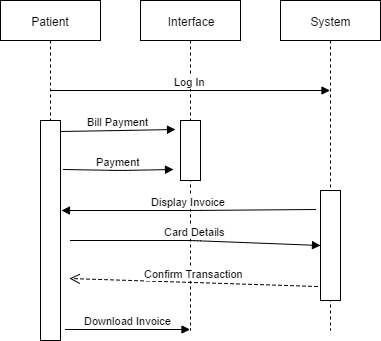

The diagram above was exported from draw.io. Its source (the exported page's mxGraphModel, read from the mxfile embedded in the PNG):
<mxGraphModel dx="1586" dy="1632" grid="1" gridSize="10" guides="1" tooltips="1" connect="1" arrows="1" fold="1" page="0" pageScale="1.5" pageWidth="826" pageHeight="1169" background="#ffffff" math="0" shadow="0">
  <root>
    <mxCell id="0" style=";html=1;" />
    <mxCell id="1" style=";html=1;" parent="0" />
    <mxCell id="91" value="Patient" style="shape=umlLifeline;perimeter=lifelinePerimeter;whiteSpace=wrap;html=1;container=1;collapsible=0;recursiveResize=0;outlineConnect=0;" parent="1" vertex="1">
      <mxGeometry x="-640" y="-1170" width="100" height="330" as="geometry" />
    </mxCell>
    <mxCell id="92" value="Interface" style="shape=umlLifeline;perimeter=lifelinePerimeter;whiteSpace=wrap;html=1;container=1;collapsible=0;recursiveResize=0;outlineConnect=0;" parent="1" vertex="1">
      <mxGeometry x="-500" y="-1170" width="100" height="330" as="geometry" />
    </mxCell>
    <mxCell id="93" value="System" style="shape=umlLifeline;perimeter=lifelinePerimeter;whiteSpace=wrap;html=1;container=1;collapsible=0;recursiveResize=0;outlineConnect=0;" parent="1" vertex="1">
      <mxGeometry x="-360" y="-1170" width="100" height="330" as="geometry" />
    </mxCell>
    <mxCell id="126" value="Log In" style="html=1;verticalAlign=bottom;endArrow=block;" parent="1" source="91" target="93" edge="1">
      <mxGeometry width="80" relative="1" as="geometry">
        <mxPoint x="-580" y="-880" as="sourcePoint" />
        <mxPoint x="-560" y="-780" as="targetPoint" />
        <Array as="points">
          <mxPoint x="-450" y="-1080" />
        </Array>
      </mxGeometry>
    </mxCell>
    <mxCell id="129" value="Payment" style="html=1;verticalAlign=bottom;endArrow=block;exitX=1.133;exitY=0.221;entryX=-0.367;entryY=0.811;entryPerimeter=0;exitPerimeter=0;" parent="1" source="134" target="135" edge="1">
      <mxGeometry width="80" relative="1" as="geometry">
        <mxPoint x="-640" y="-780" as="sourcePoint" />
        <mxPoint x="-470" y="-960" as="targetPoint" />
        <Array as="points">
          <mxPoint x="-520" y="-1000" />
        </Array>
      </mxGeometry>
    </mxCell>
    <mxCell id="131" value="Confirm Transaction" style="html=1;verticalAlign=bottom;endArrow=open;dashed=1;endSize=8;entryX=1.433;entryY=0.72;entryPerimeter=0;exitX=-0.15;exitY=0.876;exitPerimeter=0;" parent="1" source="136" target="134" edge="1">
      <mxGeometry relative="1" as="geometry">
        <mxPoint x="-560" y="-780" as="sourcePoint" />
        <mxPoint x="-640" y="-780" as="targetPoint" />
        <Array as="points" />
      </mxGeometry>
    </mxCell>
    <mxCell id="132" value="Download Invoice" style="html=1;verticalAlign=bottom;endArrow=block;exitX=1.233;exitY=0.948;exitPerimeter=0;" parent="1" source="134" target="92" edge="1">
      <mxGeometry width="80" relative="1" as="geometry">
        <mxPoint x="-640" y="-780" as="sourcePoint" />
        <mxPoint x="-560" y="-780" as="targetPoint" />
        <Array as="points">
          <mxPoint x="-520" y="-841" />
        </Array>
      </mxGeometry>
    </mxCell>
    <mxCell id="133" value="Bill Payment" style="html=1;verticalAlign=bottom;endArrow=block;exitX=1.017;exitY=0.048;exitPerimeter=0;entryX=-0.267;entryY=0.144;entryPerimeter=0;" parent="1" source="134" target="135" edge="1">
      <mxGeometry width="80" relative="1" as="geometry">
        <mxPoint x="-580.5" y="-990" as="sourcePoint" />
        <mxPoint x="-440.5" y="-990" as="targetPoint" />
        <Array as="points">
          <mxPoint x="-520" y="-1040" />
        </Array>
      </mxGeometry>
    </mxCell>
    <mxCell id="134" value="" style="whiteSpace=wrap;html=1;" parent="1" vertex="1">
      <mxGeometry x="-600" y="-1050" width="20" height="220" as="geometry" />
    </mxCell>
    <mxCell id="135" value="" style="whiteSpace=wrap;html=1;" parent="1" vertex="1">
      <mxGeometry x="-460" y="-1050" width="20" height="60" as="geometry" />
    </mxCell>
    <mxCell id="136" value="" style="whiteSpace=wrap;html=1;" parent="1" vertex="1">
      <mxGeometry x="-320" y="-980" width="20" height="110" as="geometry" />
    </mxCell>
    <mxCell id="138" value="Card Details" style="html=1;verticalAlign=bottom;endArrow=block;entryX=0;entryY=0.5;" parent="1" target="136" edge="1">
      <mxGeometry width="80" relative="1" as="geometry">
        <mxPoint x="-570" y="-930" as="sourcePoint" />
        <mxPoint x="-310.5" y="-960" as="targetPoint" />
        <Array as="points">
          <mxPoint x="-450" y="-930" />
        </Array>
      </mxGeometry>
    </mxCell>
    <mxCell id="140" value="Display Invoice" style="html=1;verticalAlign=bottom;endArrow=block;entryX=1.033;entryY=0.408;entryPerimeter=0;exitX=-0.267;exitY=0.17;exitPerimeter=0;" edge="1" parent="1" source="136" target="134">
      <mxGeometry width="80" relative="1" as="geometry">
        <mxPoint x="-640" y="-810" as="sourcePoint" />
        <mxPoint x="-560" y="-810" as="targetPoint" />
        <Array as="points">
          <mxPoint x="-450" y="-960" />
        </Array>
      </mxGeometry>
    </mxCell>
  </root>
</mxGraphModel>